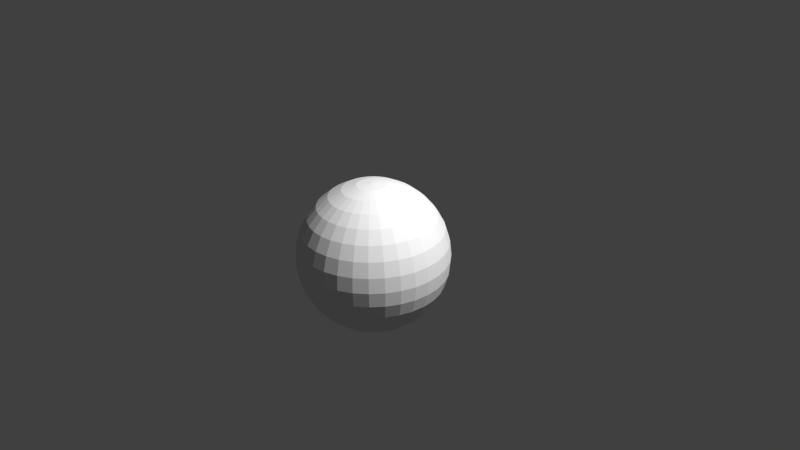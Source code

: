 # Source: mark.blend  (saved by Blender 2.70.0; exported with 4.5.12 LTS)
import bpy
from mathutils import Matrix  # noqa: F401  (used for matrix-valued properties, if any)

bpy.ops.wm.read_factory_settings(use_empty=True)
scene = bpy.context.scene
scene.name = 'Scene'

# ---- collections
col_collection_1 = bpy.data.collections.new('Collection 1'); scene.collection.children.link(col_collection_1)

# ---- materials (node trees are filled in below, after node groups)
mat_mark = bpy.data.materials.new('mark')
mat_mark.alpha_threshold = 0.0
mat_mark.use_transparent_shadow = False
mat_mark.roughness = 0.5
mat_mark.line_color = (0.0, 0.0, 0.0, 1.0)

# ---- material node trees

# ---- world
world_world = bpy.data.worlds.new('World'); scene.world = world_world
world_world.color = (0.05088, 0.05088, 0.05088)
world_world.use_sun_shadow = False
world_world.sun_shadow_jitter_overblur = 0.0
world_world.cycles.sampling_method = 'MANUAL'
world_world.cycles.sample_map_resolution = 256

# ---- cameras
cam_camera = bpy.data.cameras.new('Camera')
cam_camera.clip_end = 100.0
cam_camera.lens = 35.0
cam_camera.sensor_width = 32.0
cam_camera.sensor_height = 18.0
cam_camera.ortho_scale = 7.314
cam_camera.dof.focus_distance = 0.0
cam_camera.dof.aperture_fstop = 128.0

# ---- lights
light_lamp = bpy.data.lights.new('Lamp', 'POINT')
light_lamp.transmission_factor = 0.0
light_lamp.cutoff_distance = 30.0
light_lamp.energy = 100.0
light_lamp.shadow_buffer_clip_start = 1.001
light_lamp.shadow_soft_size = 0.1
light_lamp.shadow_maximum_resolution = 0.006
light_lamp.use_absolute_resolution = True
light_lamp.cycles.use_multiple_importance_sampling = False

# ---- meshes
me_mark = bpy.data.meshes.new('mark')
me_mark.from_pydata([(-0.04164, -5.355e-08, 0.2094), (-0.08169, -5.355e-08, 0.1972), (-0.1186, -5.355e-08, 0.1775), (-0.1509, -5.355e-08, 0.1509), (-0.1775, -5.355e-08, 0.1186), (-0.1972, -5.355e-08, 0.08169), (-0.2094, -5.355e-08, 0.04164), (-0.2135, -5.355e-08, 3.725e-09), (-0.2094, -5.355e-08, -0.04164), (-0.1972, -5.355e-08, -0.08169), (-0.1775, -5.355e-08, -0.1186), (-0.1509, -5.355e-08, -0.1509), (-0.1186, -5.355e-08, -0.1775), (-0.08169, -5.355e-08, -0.1972), (-0.04164, -5.355e-08, -0.2094), (-0.04084, 0.008124, 0.2094), (-0.08012, 0.01594, 0.1972), (-0.1163, 0.02314, 0.1775), (-0.148, 0.02945, 0.1509), (-0.1741, 0.03462, 0.1186), (-0.1934, 0.03847, 0.08169), (-0.2053, 0.04084, 0.04164), (-0.2094, 0.04164, 3.725e-09), (-0.2053, 0.04084, -0.04164), (-0.1934, 0.03847, -0.08169), (-0.1741, 0.03462, -0.1186), (-0.148, 0.02945, -0.1509), (-0.1163, 0.02314, -0.1775), (-0.08012, 0.01594, -0.1972), (-0.04084, 0.008124, -0.2094), (-0.03847, 0.01594, 0.2094), (-0.07547, 0.03126, 0.1972), (-0.1096, 0.04538, 0.1775), (-0.1394, 0.05776, 0.1509), (-0.164, 0.06792, 0.1186), (-0.1822, 0.07547, 0.08169), (-0.1934, 0.08012, 0.04164), (-0.1972, 0.08169, 3.725e-09), (-0.1934, 0.08012, -0.04164), (-0.1822, 0.07547, -0.08169), (-0.164, 0.06792, -0.1186), (-0.1394, 0.05776, -0.1509), (-0.1096, 0.04538, -0.1775), (-0.07547, 0.03126, -0.1972), (-0.03847, 0.01594, -0.2094), (-0.03462, 0.02314, 0.2094), (-0.06792, 0.04538, 0.1972), (-0.0986, 0.06588, 0.1775), (-0.1255, 0.08385, 0.1509), (-0.1476, 0.0986, 0.1186), (-0.164, 0.1096, 0.08169), (-0.1741, 0.1163, 0.04164), (-0.1775, 0.1186, 3.725e-09), (-0.1741, 0.1163, -0.04164), (-0.164, 0.1096, -0.08169), (-0.1476, 0.0986, -0.1186), (-0.1255, 0.08385, -0.1509), (-0.0986, 0.06588, -0.1775), (-0.06792, 0.04538, -0.1972), (-0.03462, 0.02314, -0.2094), (-0.02945, 0.02945, 0.2094), (-0.05776, 0.05776, 0.1972), (-0.08385, 0.08385, 0.1775), (-0.1067, 0.1067, 0.1509), (-0.1255, 0.1255, 0.1186), (-0.1394, 0.1394, 0.08169), (-0.148, 0.148, 0.04164), (-0.1509, 0.1509, 3.725e-09), (-0.148, 0.148, -0.04164), (-0.1394, 0.1394, -0.08169), (-0.1255, 0.1255, -0.1186), (-0.1067, 0.1067, -0.1509), (-0.08385, 0.08385, -0.1775), (-0.05776, 0.05776, -0.1972), (-0.02945, 0.02945, -0.2094), (-0.02314, 0.03462, 0.2094), (-0.04538, 0.06792, 0.1972), (-0.06588, 0.0986, 0.1775), (-0.08385, 0.1255, 0.1509), (-0.0986, 0.1476, 0.1186), (-0.1096, 0.164, 0.08169), (-0.1163, 0.1741, 0.04164), (-0.1186, 0.1775, 3.725e-09), (-0.1163, 0.1741, -0.04164), (-0.1096, 0.164, -0.08169), (-0.0986, 0.1476, -0.1186), (-0.08385, 0.1255, -0.1509), (-0.06588, 0.0986, -0.1775), (-0.04538, 0.06792, -0.1972), (-0.02314, 0.03462, -0.2094), (-0.01594, 0.03847, 0.2094), (-0.03126, 0.07547, 0.1972), (-0.04538, 0.1096, 0.1775), (-0.05776, 0.1394, 0.1509), (-0.06792, 0.164, 0.1186), (-0.07547, 0.1822, 0.08169), (-0.08012, 0.1934, 0.04164), (-0.08169, 0.1972, 3.725e-09), (-0.08012, 0.1934, -0.04164), (-0.07547, 0.1822, -0.08169), (-0.06792, 0.164, -0.1186), (-0.05776, 0.1394, -0.1509), (-0.04538, 0.1096, -0.1775), (-0.03126, 0.07547, -0.1972), (-0.01594, 0.03847, -0.2094), (-0.008124, 0.04084, 0.2094), (-0.01594, 0.08012, 0.1972), (-0.02314, 0.1163, 0.1775), (-0.02945, 0.148, 0.1509), (-0.03462, 0.1741, 0.1186), (-0.03847, 0.1934, 0.08169), (-0.04084, 0.2053, 0.04164), (-0.04164, 0.2094, 3.725e-09), (-0.04084, 0.2053, -0.04164), (-0.03847, 0.1934, -0.08169), (-0.03462, 0.1741, -0.1186), (-0.02945, 0.148, -0.1509), (-0.02314, 0.1163, -0.1775), (-0.01594, 0.08012, -0.1972), (-0.008124, 0.04084, -0.2094), (1.653e-08, 0.04164, 0.2094), (1.653e-08, 0.08169, 0.1972), (1.653e-08, 0.1186, 0.1775), (1.653e-08, 0.1509, 0.1509), (2.934e-08, 0.1775, 0.1186), (1.653e-08, 0.1972, 0.08169), (4.214e-08, 0.2094, 0.04164), (2.934e-08, 0.2135, 3.725e-09), (4.214e-08, 0.2094, -0.04164), (3.958e-09, 0.1972, -0.08169), (2.934e-08, 0.1775, -0.1186), (1.653e-08, 0.1509, -0.1509), (2.934e-08, 0.1186, -0.1775), (1.653e-08, 0.08169, -0.1972), (1.653e-08, 0.04164, -0.2094), (0.008124, 0.04084, 0.2094), (0.01594, 0.08012, 0.1972), (0.02314, 0.1163, 0.1775), (0.02945, 0.148, 0.1509), (0.03462, 0.1741, 0.1186), (0.03847, 0.1934, 0.08169), (0.04084, 0.2053, 0.04164), (0.04164, 0.2094, 3.725e-09), (0.04084, 0.2053, -0.04164), (0.03847, 0.1934, -0.08169), (0.03462, 0.1741, -0.1186), (0.02945, 0.148, -0.1509), (0.02314, 0.1163, -0.1775), (0.01594, 0.08012, -0.1972), (0.008124, 0.04084, -0.2094), (0.01594, 0.03847, 0.2094), (0.03126, 0.07547, 0.1972), (0.04538, 0.1096, 0.1775), (0.05776, 0.1394, 0.1509), (0.06792, 0.164, 0.1186), (0.07547, 0.1822, 0.08169), (0.08012, 0.1934, 0.04164), (0.08169, 0.1972, 3.725e-09), (0.08012, 0.1934, -0.04164), (0.07547, 0.1822, -0.08169), (0.06792, 0.164, -0.1186), (0.05776, 0.1394, -0.1509), (0.04538, 0.1096, -0.1775), (0.03126, 0.07547, -0.1972), (0.01594, 0.03847, -0.2094), (0.02314, 0.03462, 0.2094), (0.04538, 0.06792, 0.1972), (0.06588, 0.0986, 0.1775), (0.08385, 0.1255, 0.1509), (0.0986, 0.1476, 0.1186), (0.1096, 0.164, 0.08169), (0.1163, 0.1741, 0.04164), (0.1186, 0.1775, 3.725e-09), (0.1163, 0.1741, -0.04164), (0.1096, 0.164, -0.08169), (0.0986, 0.1476, -0.1186), (0.08385, 0.1255, -0.1509), (0.06588, 0.0986, -0.1775), (0.04538, 0.06792, -0.1972), (0.02314, 0.03462, -0.2094), (0.02945, 0.02945, 0.2094), (0.05776, 0.05776, 0.1972), (0.08385, 0.08385, 0.1775), (0.1067, 0.1067, 0.1509), (0.1255, 0.1255, 0.1186), (0.1394, 0.1394, 0.08169), (0.148, 0.148, 0.04164), (0.1509, 0.1509, 3.725e-09), (0.148, 0.148, -0.04164), (0.1394, 0.1394, -0.08169), (0.1255, 0.1255, -0.1186), (0.1067, 0.1067, -0.1509), (0.08385, 0.08385, -0.1775), (0.05776, 0.05776, -0.1972), (0.02945, 0.02945, -0.2094), (0.03462, 0.02314, 0.2094), (0.06792, 0.04538, 0.1972), (0.0986, 0.06588, 0.1775), (0.1255, 0.08385, 0.1509), (0.1476, 0.0986, 0.1186), (0.164, 0.1096, 0.08169), (0.1741, 0.1163, 0.04164), (0.1775, 0.1186, 3.725e-09), (0.1741, 0.1163, -0.04164), (0.164, 0.1096, -0.08169), (0.1476, 0.0986, -0.1186), (0.1255, 0.08385, -0.1509), (0.0986, 0.06588, -0.1775), (0.06792, 0.04538, -0.1972), (0.03462, 0.02314, -0.2094), (0.03847, 0.01594, 0.2094), (0.07547, 0.03126, 0.1972), (0.1096, 0.04538, 0.1775), (0.1394, 0.05776, 0.1509), (0.164, 0.06792, 0.1186), (0.1822, 0.07547, 0.08169), (0.1934, 0.08012, 0.04164), (0.1972, 0.08169, 3.725e-09), (0.1934, 0.08012, -0.04164), (0.1822, 0.07547, -0.08169), (0.164, 0.06792, -0.1186), (0.1394, 0.05776, -0.1509), (0.1096, 0.04538, -0.1775), (0.07547, 0.03126, -0.1972), (0.03847, 0.01594, -0.2094), (0.04084, 0.008124, 0.2094), (0.08012, 0.01594, 0.1972), (0.1163, 0.02314, 0.1775), (0.148, 0.02945, 0.1509), (0.1741, 0.03462, 0.1186), (0.1934, 0.03847, 0.08169), (0.2053, 0.04084, 0.04164), (0.2094, 0.04164, 3.725e-09), (0.2053, 0.04084, -0.04164), (0.1934, 0.03847, -0.08169), (0.1741, 0.03462, -0.1186), (0.148, 0.02945, -0.1509), (0.1163, 0.02314, -0.1775), (0.08012, 0.01594, -0.1972), (0.04084, 0.008124, -0.2094), (0.04164, -5.355e-08, 0.2094), (0.08169, -5.355e-08, 0.1972), (0.1186, -5.355e-08, 0.1775), (0.1509, -5.355e-08, 0.1509), (0.1775, -5.355e-08, 0.1186), (0.1972, -5.355e-08, 0.08169), (0.2094, -5.355e-08, 0.04164), (0.2135, -5.355e-08, 3.725e-09), (0.2094, -5.355e-08, -0.04164), (0.1972, -5.355e-08, -0.08169), (0.1775, -5.355e-08, -0.1186), (0.1509, -5.355e-08, -0.1509), (0.1186, -5.355e-08, -0.1775), (0.08169, -5.355e-08, -0.1972), (0.04164, -5.355e-08, -0.2094), (0.04084, -0.008124, 0.2094), (0.08012, -0.01594, 0.1972), (0.1163, -0.02314, 0.1775), (0.148, -0.02945, 0.1509), (0.1741, -0.03462, 0.1186), (0.1934, -0.03847, 0.08169), (0.2053, -0.04084, 0.04164), (0.2094, -0.04164, 3.725e-09), (0.2053, -0.04084, -0.04164), (0.1934, -0.03847, -0.08169), (0.1741, -0.03462, -0.1186), (0.148, -0.02945, -0.1509), (0.1163, -0.02314, -0.1775), (0.08012, -0.01594, -0.1972), (0.04084, -0.008124, -0.2094), (0.03847, -0.01594, 0.2094), (0.07547, -0.03126, 0.1972), (0.1096, -0.04538, 0.1775), (0.1394, -0.05776, 0.1509), (0.164, -0.06792, 0.1186), (0.1822, -0.07547, 0.08169), (0.1934, -0.08012, 0.04164), (0.1972, -0.08169, 3.725e-09), (0.1934, -0.08012, -0.04164), (0.1822, -0.07547, -0.08169), (0.164, -0.06792, -0.1186), (0.1394, -0.05776, -0.1509), (0.1096, -0.04538, -0.1775), (0.07547, -0.03126, -0.1972), (0.03847, -0.01594, -0.2094), (0.03462, -0.02314, 0.2094), (0.06792, -0.04538, 0.1972), (0.0986, -0.06588, 0.1775), (0.1255, -0.08385, 0.1509), (0.1476, -0.0986, 0.1186), (0.164, -0.1096, 0.08169), (0.1741, -0.1163, 0.04164), (0.1775, -0.1186, 3.725e-09), (0.1741, -0.1163, -0.04164), (0.164, -0.1096, -0.08169), (0.1476, -0.0986, -0.1186), (0.1255, -0.08385, -0.1509), (0.0986, -0.06588, -0.1775), (0.06792, -0.04538, -0.1972), (0.03462, -0.02314, -0.2094), (0.02945, -0.02945, 0.2094), (0.05776, -0.05776, 0.1972), (0.08385, -0.08385, 0.1775), (0.1067, -0.1067, 0.1509), (0.1255, -0.1255, 0.1186), (0.1394, -0.1394, 0.08169), (0.148, -0.148, 0.04164), (0.1509, -0.1509, 3.725e-09), (0.148, -0.148, -0.04164), (0.1394, -0.1394, -0.08169), (0.1255, -0.1255, -0.1186), (0.1067, -0.1067, -0.1509), (0.08385, -0.08385, -0.1775), (0.05776, -0.05776, -0.1972), (0.02945, -0.02945, -0.2094), (0.02314, -0.03462, 0.2094), (0.04538, -0.06792, 0.1972), (0.06588, -0.0986, 0.1775), (0.08385, -0.1255, 0.1509), (0.0986, -0.1476, 0.1186), (0.1096, -0.164, 0.08169), (0.1163, -0.1741, 0.04164), (0.1186, -0.1775, 3.725e-09), (0.1163, -0.1741, -0.04164), (0.1096, -0.164, -0.08169), (0.0986, -0.1476, -0.1186), (0.08385, -0.1255, -0.1509), (0.06588, -0.0986, -0.1775), (0.04538, -0.06792, -0.1972), (0.02314, -0.03462, -0.2094), (1.653e-08, -5.355e-08, -0.2135), (0.01594, -0.03847, 0.2094), (0.03126, -0.07547, 0.1972), (0.04538, -0.1096, 0.1775), (0.05776, -0.1394, 0.1509), (0.06792, -0.164, 0.1186), (0.07547, -0.1822, 0.08169), (0.08012, -0.1934, 0.04164), (0.08169, -0.1972, 3.725e-09), (0.08012, -0.1934, -0.04164), (0.07547, -0.1822, -0.08169), (0.06792, -0.164, -0.1186), (0.05776, -0.1394, -0.1509), (0.04538, -0.1096, -0.1775), (0.03126, -0.07547, -0.1972), (0.01594, -0.03847, -0.2094), (0.008124, -0.04084, 0.2094), (0.01594, -0.08012, 0.1972), (0.02314, -0.1163, 0.1775), (0.02945, -0.148, 0.1509), (0.03462, -0.1741, 0.1186), (0.03847, -0.1934, 0.08169), (0.04084, -0.2053, 0.04164), (0.04164, -0.2094, 3.725e-09), (0.04084, -0.2053, -0.04164), (0.03847, -0.1934, -0.08169), (0.03462, -0.1741, -0.1186), (0.02945, -0.148, -0.1509), (0.02314, -0.1163, -0.1775), (0.01594, -0.08012, -0.1972), (0.008124, -0.04084, -0.2094), (1.653e-08, -0.04164, 0.2094), (1.653e-08, -0.08169, 0.1972), (1.653e-08, -0.1186, 0.1775), (-8.848e-09, -0.1509, 0.1509), (-2.165e-08, -0.1775, 0.1186), (1.653e-08, -0.1972, 0.08169), (-2.165e-08, -0.2094, 0.04164), (-2.165e-08, -0.2135, 3.725e-09), (-2.165e-08, -0.2094, -0.04164), (1.653e-08, -0.1972, -0.08169), (-2.165e-08, -0.1775, -0.1186), (-8.848e-09, -0.1509, -0.1509), (3.958e-09, -0.1186, -0.1775), (3.958e-09, -0.08169, -0.1972), (1.653e-08, -0.04164, -0.2094), (-0.008124, -0.04084, 0.2094), (-0.01594, -0.08012, 0.1972), (-0.02314, -0.1163, 0.1775), (-0.02945, -0.148, 0.1509), (-0.03462, -0.1741, 0.1186), (-0.03847, -0.1934, 0.08169), (-0.04084, -0.2053, 0.04164), (-0.04164, -0.2094, 3.725e-09), (-0.04084, -0.2053, -0.04164), (-0.03847, -0.1934, -0.08169), (-0.03462, -0.1741, -0.1186), (-0.02945, -0.148, -0.1509), (-0.02314, -0.1163, -0.1775), (-0.01594, -0.08012, -0.1972), (-0.008124, -0.04084, -0.2094), (-0.01594, -0.03847, 0.2094), (-0.03126, -0.07547, 0.1972), (-0.04538, -0.1096, 0.1775), (-0.05776, -0.1394, 0.1509), (-0.06792, -0.164, 0.1186), (-0.07547, -0.1822, 0.08169), (-0.08012, -0.1934, 0.04164), (-0.08169, -0.1972, 3.725e-09), (-0.08012, -0.1934, -0.04164), (-0.07547, -0.1822, -0.08169), (-0.06792, -0.164, -0.1186), (-0.05776, -0.1394, -0.1509), (-0.04538, -0.1096, -0.1775), (-0.03126, -0.07547, -0.1972), (-0.01594, -0.03847, -0.2094), (-0.02314, -0.03462, 0.2094), (-0.04538, -0.06792, 0.1972), (-0.06588, -0.0986, 0.1775), (-0.08385, -0.1255, 0.1509), (-0.0986, -0.1476, 0.1186), (-0.1096, -0.164, 0.08169), (-0.1163, -0.1741, 0.04164), (-0.1186, -0.1775, 3.725e-09), (-0.1163, -0.1741, -0.04164), (-0.1096, -0.164, -0.08169), (-0.0986, -0.1476, -0.1186), (-0.08385, -0.1255, -0.1509), (-0.06588, -0.0986, -0.1775), (-0.04538, -0.06792, -0.1972), (-0.02314, -0.03462, -0.2094), (-0.02945, -0.02945, 0.2094), (-0.05776, -0.05776, 0.1972), (-0.08385, -0.08385, 0.1775), (-0.1067, -0.1067, 0.1509), (-0.1255, -0.1255, 0.1186), (-0.1394, -0.1394, 0.08169), (-0.148, -0.148, 0.04164), (-0.1509, -0.1509, 3.725e-09), (-0.148, -0.148, -0.04164), (-0.1394, -0.1394, -0.08169), (-0.1255, -0.1255, -0.1186), (-0.1067, -0.1067, -0.1509), (-0.08385, -0.08385, -0.1775), (-0.05776, -0.05776, -0.1972), (-0.02945, -0.02945, -0.2094), (-0.03462, -0.02314, 0.2094), (-0.06792, -0.04538, 0.1972), (-0.0986, -0.06588, 0.1775), (-0.1255, -0.08385, 0.1509), (-0.1476, -0.0986, 0.1186), (-0.164, -0.1096, 0.08169), (-0.1741, -0.1163, 0.04164), (-0.1775, -0.1186, 3.725e-09), (-0.1741, -0.1163, -0.04164), (-0.164, -0.1096, -0.08169), (-0.1476, -0.0986, -0.1186), (-0.1255, -0.08385, -0.1509), (-0.0986, -0.06588, -0.1775), (-0.06792, -0.04538, -0.1972), (-0.03462, -0.02314, -0.2094), (-4.703e-08, -1.043e-07, 0.2135), (-0.03847, -0.01594, 0.2094), (-0.07547, -0.03126, 0.1972), (-0.1096, -0.04538, 0.1775), (-0.1394, -0.05776, 0.1509), (-0.164, -0.06792, 0.1186), (-0.1822, -0.07547, 0.08169), (-0.1934, -0.08012, 0.04164), (-0.1972, -0.08169, 3.725e-09), (-0.1934, -0.08012, -0.04164), (-0.1822, -0.07547, -0.08169), (-0.164, -0.06792, -0.1186), (-0.1394, -0.05776, -0.1509), (-0.1096, -0.04538, -0.1775), (-0.07547, -0.03126, -0.1972), (-0.03847, -0.01594, -0.2094), (-0.04084, -0.008124, 0.2094), (-0.08012, -0.01594, 0.1972), (-0.1163, -0.02314, 0.1775), (-0.148, -0.02945, 0.1509), (-0.1741, -0.03462, 0.1186), (-0.1934, -0.03847, 0.08169), (-0.2053, -0.04084, 0.04164), (-0.2094, -0.04164, 3.725e-09), (-0.2053, -0.04084, -0.04164), (-0.1934, -0.03847, -0.08169), (-0.1741, -0.03462, -0.1186), (-0.148, -0.02945, -0.1509), (-0.1163, -0.02314, -0.1775), (-0.08012, -0.01594, -0.1972), (-0.04084, -0.008124, -0.2094)], [], [(11, 10, 25, 26), (9, 8, 23, 24), (7, 6, 21, 22), (5, 4, 19, 20), (3, 2, 17, 18), (14, 13, 28, 29), (1, 0, 15, 16), (12, 11, 26, 27), (10, 9, 24, 25), (8, 7, 22, 23), (6, 5, 20, 21), (4, 3, 18, 19), (2, 1, 16, 17), (13, 12, 27, 28), (21, 20, 35, 36), (19, 18, 33, 34), (17, 16, 31, 32), (28, 27, 42, 43), (26, 25, 40, 41), (24, 23, 38, 39), (22, 21, 36, 37), (20, 19, 34, 35), (18, 17, 32, 33), (29, 28, 43, 44), (16, 15, 30, 31), (27, 26, 41, 42), (25, 24, 39, 40), (23, 22, 37, 38), (36, 35, 50, 51), (34, 33, 48, 49), (32, 31, 46, 47), (43, 42, 57, 58), (41, 40, 55, 56), (39, 38, 53, 54), (37, 36, 51, 52), (35, 34, 49, 50), (33, 32, 47, 48), (44, 43, 58, 59), (31, 30, 45, 46), (42, 41, 56, 57), (40, 39, 54, 55), (38, 37, 52, 53), (51, 50, 65, 66), (49, 48, 63, 64), (47, 46, 61, 62), (58, 57, 72, 73), (56, 55, 70, 71), (54, 53, 68, 69), (52, 51, 66, 67), (50, 49, 64, 65), (48, 47, 62, 63), (59, 58, 73, 74), (46, 45, 60, 61), (57, 56, 71, 72), (55, 54, 69, 70), (53, 52, 67, 68), (66, 65, 80, 81), (64, 63, 78, 79), (62, 61, 76, 77), (73, 72, 87, 88), (71, 70, 85, 86), (69, 68, 83, 84), (67, 66, 81, 82), (65, 64, 79, 80), (63, 62, 77, 78), (74, 73, 88, 89), (61, 60, 75, 76), (72, 71, 86, 87), (70, 69, 84, 85), (68, 67, 82, 83), (81, 80, 95, 96), (79, 78, 93, 94), (77, 76, 91, 92), (88, 87, 102, 103), (86, 85, 100, 101), (84, 83, 98, 99), (82, 81, 96, 97), (80, 79, 94, 95), (78, 77, 92, 93), (89, 88, 103, 104), (76, 75, 90, 91), (87, 86, 101, 102), (85, 84, 99, 100), (83, 82, 97, 98), (96, 95, 110, 111), (94, 93, 108, 109), (92, 91, 106, 107), (103, 102, 117, 118), (101, 100, 115, 116), (99, 98, 113, 114), (97, 96, 111, 112), (95, 94, 109, 110), (93, 92, 107, 108), (104, 103, 118, 119), (91, 90, 105, 106), (102, 101, 116, 117), (100, 99, 114, 115), (98, 97, 112, 113), (111, 110, 125, 126), (109, 108, 123, 124), (107, 106, 121, 122), (118, 117, 132, 133), (116, 115, 130, 131), (114, 113, 128, 129), (112, 111, 126, 127), (110, 109, 124, 125), (108, 107, 122, 123), (119, 118, 133, 134), (106, 105, 120, 121), (117, 116, 131, 132), (115, 114, 129, 130), (113, 112, 127, 128), (126, 125, 140, 141), (124, 123, 138, 139), (122, 121, 136, 137), (133, 132, 147, 148), (131, 130, 145, 146), (129, 128, 143, 144), (127, 126, 141, 142), (125, 124, 139, 140), (123, 122, 137, 138), (134, 133, 148, 149), (121, 120, 135, 136), (132, 131, 146, 147), (130, 129, 144, 145), (128, 127, 142, 143), (141, 140, 155, 156), (139, 138, 153, 154), (137, 136, 151, 152), (148, 147, 162, 163), (146, 145, 160, 161), (144, 143, 158, 159), (142, 141, 156, 157), (140, 139, 154, 155), (138, 137, 152, 153), (149, 148, 163, 164), (136, 135, 150, 151), (147, 146, 161, 162), (145, 144, 159, 160), (143, 142, 157, 158), (156, 155, 170, 171), (154, 153, 168, 169), (152, 151, 166, 167), (163, 162, 177, 178), (161, 160, 175, 176), (159, 158, 173, 174), (157, 156, 171, 172), (155, 154, 169, 170), (153, 152, 167, 168), (164, 163, 178, 179), (151, 150, 165, 166), (162, 161, 176, 177), (160, 159, 174, 175), (158, 157, 172, 173), (171, 170, 185, 186), (169, 168, 183, 184), (167, 166, 181, 182), (178, 177, 192, 193), (176, 175, 190, 191), (174, 173, 188, 189), (172, 171, 186, 187), (170, 169, 184, 185), (168, 167, 182, 183), (179, 178, 193, 194), (166, 165, 180, 181), (177, 176, 191, 192), (175, 174, 189, 190), (173, 172, 187, 188), (186, 185, 200, 201), (184, 183, 198, 199), (182, 181, 196, 197), (193, 192, 207, 208), (191, 190, 205, 206), (189, 188, 203, 204), (187, 186, 201, 202), (185, 184, 199, 200), (183, 182, 197, 198), (194, 193, 208, 209), (181, 180, 195, 196), (192, 191, 206, 207), (190, 189, 204, 205), (188, 187, 202, 203), (201, 200, 215, 216), (199, 198, 213, 214), (197, 196, 211, 212), (208, 207, 222, 223), (206, 205, 220, 221), (204, 203, 218, 219), (202, 201, 216, 217), (200, 199, 214, 215), (198, 197, 212, 213), (209, 208, 223, 224), (196, 195, 210, 211), (207, 206, 221, 222), (205, 204, 219, 220), (203, 202, 217, 218), (216, 215, 230, 231), (214, 213, 228, 229), (212, 211, 226, 227), (223, 222, 237, 238), (221, 220, 235, 236), (219, 218, 233, 234), (217, 216, 231, 232), (215, 214, 229, 230), (213, 212, 227, 228), (224, 223, 238, 239), (211, 210, 225, 226), (222, 221, 236, 237), (220, 219, 234, 235), (218, 217, 232, 233), (231, 230, 245, 246), (229, 228, 243, 244), (227, 226, 241, 242), (238, 237, 252, 253), (236, 235, 250, 251), (234, 233, 248, 249), (232, 231, 246, 247), (230, 229, 244, 245), (228, 227, 242, 243), (239, 238, 253, 254), (226, 225, 240, 241), (237, 236, 251, 252), (235, 234, 249, 250), (233, 232, 247, 248), (246, 245, 260, 261), (244, 243, 258, 259), (242, 241, 256, 257), (253, 252, 267, 268), (251, 250, 265, 266), (249, 248, 263, 264), (247, 246, 261, 262), (245, 244, 259, 260), (243, 242, 257, 258), (254, 253, 268, 269), (241, 240, 255, 256), (252, 251, 266, 267), (250, 249, 264, 265), (248, 247, 262, 263), (261, 260, 275, 276), (259, 258, 273, 274), (257, 256, 271, 272), (268, 267, 282, 283), (266, 265, 280, 281), (264, 263, 278, 279), (262, 261, 276, 277), (260, 259, 274, 275), (258, 257, 272, 273), (269, 268, 283, 284), (256, 255, 270, 271), (267, 266, 281, 282), (265, 264, 279, 280), (263, 262, 277, 278), (276, 275, 290, 291), (274, 273, 288, 289), (272, 271, 286, 287), (283, 282, 297, 298), (281, 280, 295, 296), (279, 278, 293, 294), (277, 276, 291, 292), (275, 274, 289, 290), (273, 272, 287, 288), (284, 283, 298, 299), (271, 270, 285, 286), (282, 281, 296, 297), (280, 279, 294, 295), (278, 277, 292, 293), (291, 290, 305, 306), (289, 288, 303, 304), (287, 286, 301, 302), (298, 297, 312, 313), (296, 295, 310, 311), (294, 293, 308, 309), (292, 291, 306, 307), (290, 289, 304, 305), (288, 287, 302, 303), (299, 298, 313, 314), (286, 285, 300, 301), (297, 296, 311, 312), (295, 294, 309, 310), (293, 292, 307, 308), (306, 305, 320, 321), (304, 303, 318, 319), (302, 301, 316, 317), (313, 312, 327, 328), (311, 310, 325, 326), (309, 308, 323, 324), (307, 306, 321, 322), (305, 304, 319, 320), (303, 302, 317, 318), (314, 313, 328, 329), (301, 300, 315, 316), (312, 311, 326, 327), (310, 309, 324, 325), (308, 307, 322, 323), (321, 320, 336, 337), (319, 318, 334, 335), (317, 316, 332, 333), (328, 327, 343, 344), (326, 325, 341, 342), (324, 323, 339, 340), (322, 321, 337, 338), (320, 319, 335, 336), (318, 317, 333, 334), (329, 328, 344, 345), (316, 315, 331, 332), (327, 326, 342, 343), (325, 324, 340, 341), (323, 322, 338, 339), (337, 336, 351, 352), (335, 334, 349, 350), (333, 332, 347, 348), (344, 343, 358, 359), (342, 341, 356, 357), (340, 339, 354, 355), (338, 337, 352, 353), (336, 335, 350, 351), (334, 333, 348, 349), (345, 344, 359, 360), (332, 331, 346, 347), (343, 342, 357, 358), (341, 340, 355, 356), (339, 338, 353, 354), (352, 351, 366, 367), (350, 349, 364, 365), (348, 347, 362, 363), (359, 358, 373, 374), (357, 356, 371, 372), (355, 354, 369, 370), (353, 352, 367, 368), (351, 350, 365, 366), (349, 348, 363, 364), (360, 359, 374, 375), (347, 346, 361, 362), (358, 357, 372, 373), (356, 355, 370, 371), (354, 353, 368, 369), (367, 366, 381, 382), (365, 364, 379, 380), (363, 362, 377, 378), (374, 373, 388, 389), (372, 371, 386, 387), (370, 369, 384, 385), (368, 367, 382, 383), (366, 365, 380, 381), (364, 363, 378, 379), (375, 374, 389, 390), (362, 361, 376, 377), (373, 372, 387, 388), (371, 370, 385, 386), (369, 368, 383, 384), (382, 381, 396, 397), (380, 379, 394, 395), (378, 377, 392, 393), (389, 388, 403, 404), (387, 386, 401, 402), (385, 384, 399, 400), (383, 382, 397, 398), (381, 380, 395, 396), (379, 378, 393, 394), (390, 389, 404, 405), (377, 376, 391, 392), (388, 387, 402, 403), (386, 385, 400, 401), (384, 383, 398, 399), (397, 396, 411, 412), (395, 394, 409, 410), (393, 392, 407, 408), (404, 403, 418, 419), (402, 401, 416, 417), (400, 399, 414, 415), (398, 397, 412, 413), (396, 395, 410, 411), (394, 393, 408, 409), (405, 404, 419, 420), (392, 391, 406, 407), (403, 402, 417, 418), (401, 400, 415, 416), (399, 398, 413, 414), (412, 411, 426, 427), (410, 409, 424, 425), (408, 407, 422, 423), (419, 418, 433, 434), (417, 416, 431, 432), (415, 414, 429, 430), (413, 412, 427, 428), (411, 410, 425, 426), (409, 408, 423, 424), (420, 419, 434, 435), (407, 406, 421, 422), (418, 417, 432, 433), (416, 415, 430, 431), (414, 413, 428, 429), (427, 426, 441, 442), (425, 424, 439, 440), (423, 422, 437, 438), (434, 433, 448, 449), (432, 431, 446, 447), (430, 429, 444, 445), (428, 427, 442, 443), (426, 425, 440, 441), (424, 423, 438, 439), (435, 434, 449, 450), (422, 421, 436, 437), (433, 432, 447, 448), (431, 430, 445, 446), (429, 428, 443, 444), (442, 441, 457, 458), (440, 439, 455, 456), (438, 437, 453, 454), (449, 448, 464, 465), (447, 446, 462, 463), (445, 444, 460, 461), (443, 442, 458, 459), (441, 440, 456, 457), (439, 438, 454, 455), (450, 449, 465, 466), (437, 436, 452, 453), (448, 447, 463, 464), (446, 445, 461, 462), (444, 443, 459, 460), (458, 457, 472, 473), (456, 455, 470, 471), (454, 453, 468, 469), (465, 464, 479, 480), (463, 462, 477, 478), (461, 460, 475, 476), (459, 458, 473, 474), (457, 456, 471, 472), (455, 454, 469, 470), (466, 465, 480, 481), (453, 452, 467, 468), (464, 463, 478, 479), (462, 461, 476, 477), (460, 459, 474, 475), (0, 451, 15), (330, 14, 29), (330, 29, 44), (15, 451, 30), (330, 44, 59), (30, 451, 45), (330, 59, 74), (45, 451, 60), (330, 74, 89), (60, 451, 75), (330, 89, 104), (75, 451, 90), (330, 104, 119), (90, 451, 105), (330, 119, 134), (105, 451, 120), (330, 134, 149), (120, 451, 135), (330, 149, 164), (135, 451, 150), (330, 164, 179), (150, 451, 165), (330, 179, 194), (165, 451, 180), (330, 194, 209), (180, 451, 195), (330, 209, 224), (195, 451, 210), (330, 224, 239), (210, 451, 225), (330, 239, 254), (225, 451, 240), (330, 254, 269), (240, 451, 255), (330, 269, 284), (255, 451, 270), (330, 284, 299), (270, 451, 285), (330, 299, 314), (285, 451, 300), (330, 314, 329), (300, 451, 315), (330, 329, 345), (315, 451, 331), (330, 345, 360), (331, 451, 346), (330, 360, 375), (346, 451, 361), (330, 375, 390), (361, 451, 376), (330, 390, 405), (376, 451, 391), (330, 405, 420), (391, 451, 406), (330, 420, 435), (406, 451, 421), (330, 435, 450), (421, 451, 436), (330, 450, 466), (436, 451, 452), (330, 466, 481), (452, 451, 467), (473, 472, 5, 6), (471, 470, 3, 4), (330, 481, 14), (469, 468, 1, 2), (480, 479, 12, 13), (467, 451, 0), (478, 477, 10, 11), (476, 475, 8, 9), (474, 473, 6, 7), (472, 471, 4, 5), (470, 469, 2, 3), (481, 480, 13, 14), (468, 467, 0, 1), (479, 478, 11, 12), (477, 476, 9, 10), (475, 474, 7, 8)])
_uv = me_mark.uv_layers.new(name='UVMap')
_uv.uv.foreach_set('vector', [0.1635, 0.6264, 0.1647, 0.6585, 0.1428, 0.6578, 0.1449, 0.6259, 0.1654, 0.694, 0.1656, 0.7317, 0.1398, 0.731, 0.1411, 0.6933, 0.1653, 0.7701, 0.1646, 0.8078, 0.1388, 0.807, 0.139, 0.7694, 0.1633, 0.8432, 0.1617, 0.875, 0.1398, 0.8744, 0.139, 0.8425, 0.8522, 0.6072, 0.8575, 0.6373, 0.8436, 0.6402, 0.8345, 0.611, 0.4936, 0.6862, 0.4982, 0.6509, 0.5078, 0.6535, 0.4984, 0.6875, 0.8617, 0.6715, 0.8647, 0.7084, 0.8598, 0.7094, 0.8521, 0.6735, 0.1619, 0.5991, 0.1635, 0.6264, 0.1449, 0.6259, 0.1472, 0.5987, 0.1647, 0.6585, 0.1654, 0.694, 0.1411, 0.6933, 0.1428, 0.6578, 0.1656, 0.7317, 0.1653, 0.7701, 0.139, 0.7694, 0.1398, 0.731, 0.1646, 0.8078, 0.1633, 0.8432, 0.139, 0.8425, 0.1388, 0.807, 0.1617, 0.875, 0.1597, 0.902, 0.1411, 0.9015, 0.1398, 0.8744, 0.8575, 0.6373, 0.8617, 0.6715, 0.8521, 0.6735, 0.8436, 0.6402, 0.4982, 0.6509, 0.5039, 0.6192, 0.5177, 0.6231, 0.5078, 0.6535, 0.1388, 0.807, 0.139, 0.8425, 0.1152, 0.8411, 0.1135, 0.8055, 0.1398, 0.8744, 0.1411, 0.9015, 0.1228, 0.9004, 0.1184, 0.8731, 0.8436, 0.6402, 0.8521, 0.6735, 0.843, 0.6783, 0.8303, 0.6472, 0.5078, 0.6535, 0.5177, 0.6231, 0.5307, 0.6309, 0.5167, 0.6589, 0.1449, 0.6259, 0.1428, 0.6578, 0.1214, 0.6566, 0.1266, 0.6248, 0.1411, 0.6933, 0.1398, 0.731, 0.1145, 0.7295, 0.1173, 0.6919, 0.139, 0.7694, 0.1388, 0.807, 0.1135, 0.8055, 0.1132, 0.7678, 0.139, 0.8425, 0.1398, 0.8744, 0.1184, 0.8731, 0.1152, 0.8411, 0.8345, 0.611, 0.8436, 0.6402, 0.8303, 0.6472, 0.8175, 0.6199, 0.4984, 0.6875, 0.5078, 0.6535, 0.5167, 0.6589, 0.503, 0.6902, 0.8521, 0.6735, 0.8598, 0.7094, 0.8551, 0.7118, 0.843, 0.6783, 0.5177, 0.6231, 0.5279, 0.5972, 0.5445, 0.6072, 0.5307, 0.6309, 0.1428, 0.6578, 0.1411, 0.6933, 0.1173, 0.6919, 0.1214, 0.6566, 0.1398, 0.731, 0.139, 0.7694, 0.1132, 0.7678, 0.1145, 0.7295, 0.1135, 0.8055, 0.1152, 0.8411, 0.09276, 0.839, 0.08966, 0.8033, 0.8052, 0.5972, 0.8175, 0.6199, 0.8021, 0.6336, 0.7871, 0.6134, 0.8303, 0.6472, 0.843, 0.6783, 0.8346, 0.6857, 0.8181, 0.658, 0.5167, 0.6589, 0.5307, 0.6309, 0.5424, 0.6424, 0.5247, 0.6668, 0.1266, 0.6248, 0.1214, 0.6566, 0.1012, 0.6547, 0.1095, 0.6232, 0.1173, 0.6919, 0.1145, 0.7295, 0.09071, 0.7273, 0.09483, 0.6899, 0.1132, 0.7678, 0.1135, 0.8055, 0.08966, 0.8033, 0.08896, 0.7656, 0.1152, 0.8411, 0.1184, 0.8731, 0.09817, 0.8713, 0.09276, 0.839, 0.8175, 0.6199, 0.8303, 0.6472, 0.8181, 0.658, 0.8021, 0.6336, 0.503, 0.6902, 0.5167, 0.6589, 0.5247, 0.6668, 0.5071, 0.6943, 0.843, 0.6783, 0.8551, 0.7118, 0.8508, 0.7156, 0.8346, 0.6857, 0.5307, 0.6309, 0.5445, 0.6072, 0.5593, 0.6218, 0.5424, 0.6424, 0.1214, 0.6566, 0.1173, 0.6919, 0.09483, 0.6899, 0.1012, 0.6547, 0.1145, 0.7295, 0.1132, 0.7678, 0.08896, 0.7656, 0.09071, 0.7273, 0.08966, 0.8033, 0.09276, 0.839, 0.07258, 0.8364, 0.06823, 0.8006, 0.7871, 0.6134, 0.8021, 0.6336, 0.7887, 0.6517, 0.7713, 0.6346, 0.8181, 0.658, 0.8346, 0.6857, 0.8273, 0.6955, 0.8076, 0.6722, 0.5247, 0.6668, 0.5424, 0.6424, 0.5522, 0.6571, 0.5315, 0.677, 0.1095, 0.6232, 0.1012, 0.6547, 0.083, 0.6524, 0.09402, 0.6213, 0.09483, 0.6899, 0.09071, 0.7273, 0.06928, 0.7246, 0.07464, 0.6873, 0.08896, 0.7656, 0.08966, 0.8033, 0.06823, 0.8006, 0.06712, 0.7628, 0.09276, 0.839, 0.09817, 0.8713, 0.08, 0.8689, 0.07258, 0.8364, 0.8021, 0.6336, 0.8181, 0.658, 0.8076, 0.6722, 0.7887, 0.6517, 0.5071, 0.6943, 0.5247, 0.6668, 0.5315, 0.677, 0.5106, 0.6994, 0.8346, 0.6857, 0.8508, 0.7156, 0.8471, 0.7206, 0.8273, 0.6955, 0.5424, 0.6424, 0.5593, 0.6218, 0.5719, 0.6406, 0.5522, 0.6571, 0.1012, 0.6547, 0.09483, 0.6899, 0.07464, 0.6873, 0.083, 0.6524, 0.09071, 0.7273, 0.08896, 0.7656, 0.06712, 0.7628, 0.06928, 0.7246, 0.7975, 0.3985, 0.7731, 0.3911, 0.7719, 0.3616, 0.7962, 0.3672, 0.7713, 0.6346, 0.7887, 0.6517, 0.7778, 0.6733, 0.7585, 0.6601, 0.8076, 0.6722, 0.8273, 0.6955, 0.8215, 0.7072, 0.7991, 0.6892, 0.5315, 0.677, 0.5522, 0.6571, 0.5599, 0.6746, 0.5368, 0.689, 0.5719, 0.6406, 0.5897, 0.6281, 0.6012, 0.6542, 0.5817, 0.6628, 0.8753, 0.3926, 0.8496, 0.3993, 0.8483, 0.368, 0.8741, 0.3631, 0.8233, 0.4013, 0.7975, 0.3985, 0.7962, 0.3672, 0.822, 0.3693, 0.7731, 0.3911, 0.751, 0.3793, 0.75, 0.3527, 0.7719, 0.3616, 0.7887, 0.6517, 0.8076, 0.6722, 0.7991, 0.6892, 0.7778, 0.6733, 0.5106, 0.6994, 0.5315, 0.677, 0.5368, 0.689, 0.5133, 0.7056, 0.8273, 0.6955, 0.8471, 0.7206, 0.8441, 0.7266, 0.8215, 0.7072, 0.5522, 0.6571, 0.5719, 0.6406, 0.5817, 0.6628, 0.5599, 0.6746, 0.8994, 0.3815, 0.8753, 0.3926, 0.8741, 0.3631, 0.8984, 0.3549, 0.8496, 0.3993, 0.8233, 0.4013, 0.822, 0.3693, 0.8483, 0.368, 0.7962, 0.3672, 0.7719, 0.3616, 0.7712, 0.3288, 0.7955, 0.3324, 0.7585, 0.6601, 0.7778, 0.6733, 0.7699, 0.6977, 0.7493, 0.6888, 0.7991, 0.6892, 0.8215, 0.7072, 0.8172, 0.7204, 0.7929, 0.7084, 0.5368, 0.689, 0.5599, 0.6746, 0.5652, 0.694, 0.5404, 0.7024, 0.9202, 0.3437, 0.8984, 0.3549, 0.8977, 0.3254, 0.9196, 0.3186, 0.8741, 0.3631, 0.8483, 0.368, 0.8476, 0.3331, 0.8734, 0.3303, 0.822, 0.3693, 0.7962, 0.3672, 0.7955, 0.3324, 0.8213, 0.3338, 0.7719, 0.3616, 0.75, 0.3527, 0.7493, 0.3232, 0.7712, 0.3288, 0.7778, 0.6733, 0.7991, 0.6892, 0.7929, 0.7084, 0.7699, 0.6977, 0.5133, 0.7056, 0.5368, 0.689, 0.5404, 0.7024, 0.5151, 0.7124, 0.8215, 0.7072, 0.8441, 0.7266, 0.842, 0.7333, 0.8172, 0.7204, 0.5599, 0.6746, 0.5817, 0.6628, 0.5883, 0.6876, 0.5652, 0.694, 0.8984, 0.3549, 0.8741, 0.3631, 0.8734, 0.3303, 0.8977, 0.3254, 0.8483, 0.368, 0.822, 0.3693, 0.8213, 0.3338, 0.8476, 0.3331, 0.7955, 0.3324, 0.7712, 0.3288, 0.7709, 0.294, 0.7952, 0.2954, 0.7493, 0.6888, 0.7699, 0.6977, 0.7653, 0.724, 0.7439, 0.7197, 0.7929, 0.7084, 0.8172, 0.7204, 0.8147, 0.7347, 0.7893, 0.7291, 0.5404, 0.7024, 0.5652, 0.694, 0.5678, 0.7148, 0.5422, 0.7167, 0.9196, 0.3186, 0.8977, 0.3254, 0.8975, 0.294, 0.9194, 0.292, 0.8734, 0.3303, 0.8476, 0.3331, 0.8473, 0.2962, 0.8731, 0.2955, 0.8213, 0.3338, 0.7955, 0.3324, 0.7952, 0.2954, 0.821, 0.2962, 0.7712, 0.3288, 0.7493, 0.3232, 0.7491, 0.2919, 0.7709, 0.294, 0.7699, 0.6977, 0.7929, 0.7084, 0.7893, 0.7291, 0.7653, 0.724, 0.5151, 0.7124, 0.5404, 0.7024, 0.5422, 0.7167, 0.516, 0.7197, 0.8172, 0.7204, 0.842, 0.7333, 0.8407, 0.7406, 0.8147, 0.7347, 0.5652, 0.694, 0.5883, 0.6876, 0.5916, 0.714, 0.5678, 0.7148, 0.8977, 0.3254, 0.8734, 0.3303, 0.8731, 0.2955, 0.8975, 0.294, 0.8476, 0.3331, 0.8213, 0.3338, 0.821, 0.2962, 0.8473, 0.2962, 0.7952, 0.2954, 0.7709, 0.294, 0.7712, 0.2585, 0.7955, 0.2578, 0.7439, 0.7197, 0.7653, 0.724, 0.7642, 0.7511, 0.7425, 0.7516, 0.7893, 0.7291, 0.8147, 0.7347, 0.8141, 0.7493, 0.7884, 0.7504, 0.5422, 0.7167, 0.5678, 0.7148, 0.5676, 0.736, 0.5421, 0.7313, 0.9194, 0.292, 0.8975, 0.294, 0.8977, 0.2621, 0.9196, 0.2648, 0.8731, 0.2955, 0.8473, 0.2962, 0.8476, 0.2585, 0.8734, 0.26, 0.821, 0.2962, 0.7952, 0.2954, 0.7955, 0.2578, 0.8213, 0.2578, 0.7709, 0.294, 0.7491, 0.2919, 0.7493, 0.2599, 0.7712, 0.2585, 0.7653, 0.724, 0.7893, 0.7291, 0.7884, 0.7504, 0.7642, 0.7511, 0.516, 0.7197, 0.5422, 0.7167, 0.5421, 0.7313, 0.516, 0.7271, 0.8147, 0.7347, 0.8407, 0.7406, 0.8404, 0.7481, 0.8141, 0.7493, 0.5678, 0.7148, 0.5916, 0.714, 0.5914, 0.741, 0.5676, 0.736, 0.8975, 0.294, 0.8731, 0.2955, 0.8734, 0.26, 0.8977, 0.2621, 0.8473, 0.2962, 0.821, 0.2962, 0.8213, 0.2578, 0.8476, 0.2585, 0.7955, 0.2578, 0.7712, 0.2585, 0.7719, 0.2237, 0.7962, 0.2208, 0.7425, 0.7516, 0.7642, 0.7511, 0.7666, 0.778, 0.7453, 0.7832, 0.7884, 0.7504, 0.8141, 0.7493, 0.8154, 0.7639, 0.7902, 0.7715, 0.5421, 0.7313, 0.5676, 0.736, 0.5647, 0.7569, 0.5401, 0.7457, 0.9196, 0.2648, 0.8977, 0.2621, 0.8984, 0.2308, 0.9202, 0.2382, 0.8734, 0.26, 0.8476, 0.2585, 0.8483, 0.2216, 0.8741, 0.2252, 0.8213, 0.2578, 0.7955, 0.2578, 0.7962, 0.2208, 0.822, 0.2201, 0.7712, 0.2585, 0.7493, 0.2599, 0.75, 0.2286, 0.7719, 0.2237, 0.7642, 0.7511, 0.7884, 0.7504, 0.7902, 0.7715, 0.7666, 0.778, 0.516, 0.7271, 0.5421, 0.7313, 0.5401, 0.7457, 0.5149, 0.7345, 0.8141, 0.7493, 0.8404, 0.7481, 0.841, 0.7555, 0.8154, 0.7639, 0.5676, 0.736, 0.5914, 0.741, 0.5877, 0.7676, 0.5647, 0.7569, 0.8977, 0.2621, 0.8734, 0.26, 0.8741, 0.2252, 0.8984, 0.2308, 0.8476, 0.2585, 0.8213, 0.2578, 0.822, 0.2201, 0.8483, 0.2216, 0.7962, 0.2208, 0.7719, 0.2237, 0.7731, 0.1909, 0.7975, 0.186, 0.7453, 0.7832, 0.7666, 0.778, 0.7724, 0.8037, 0.7521, 0.8134, 0.7902, 0.7715, 0.8154, 0.7639, 0.8185, 0.7778, 0.7948, 0.7917, 0.5401, 0.7457, 0.5647, 0.7569, 0.5591, 0.7766, 0.5363, 0.7593, 0.5877, 0.7676, 0.6083, 0.7774, 0.6, 0.8069, 0.5806, 0.7927, 0.8741, 0.2252, 0.8483, 0.2216, 0.8496, 0.1868, 0.8753, 0.1924, 0.822, 0.2201, 0.7962, 0.2208, 0.7975, 0.186, 0.8233, 0.1846, 0.7719, 0.2237, 0.75, 0.2286, 0.751, 0.1991, 0.7731, 0.1909, 0.7666, 0.778, 0.7902, 0.7715, 0.7948, 0.7917, 0.7724, 0.8037, 0.5149, 0.7345, 0.5401, 0.7457, 0.5363, 0.7593, 0.513, 0.7414, 0.8154, 0.7639, 0.841, 0.7555, 0.8426, 0.7626, 0.8185, 0.7778, 0.5647, 0.7569, 0.5877, 0.7676, 0.5806, 0.7927, 0.5591, 0.7766, 0.8984, 0.2308, 0.8741, 0.2252, 0.8753, 0.1924, 0.8994, 0.2013, 0.8483, 0.2216, 0.822, 0.2201, 0.8233, 0.1846, 0.8496, 0.1868, 0.7975, 0.186, 0.7731, 0.1909, 0.7746, 0.1614, 0.7991, 0.1547, 0.7521, 0.8134, 0.7724, 0.8037, 0.7813, 0.8271, 0.7627, 0.8409, 0.7948, 0.7917, 0.8185, 0.7778, 0.8234, 0.7905, 0.8018, 0.8101, 0.5363, 0.7593, 0.5591, 0.7766, 0.5511, 0.7944, 0.5308, 0.7716, 0.5806, 0.7927, 0.6, 0.8069, 0.588, 0.8336, 0.5704, 0.8154, 0.8753, 0.1924, 0.8496, 0.1868, 0.8512, 0.1555, 0.8768, 0.1629, 0.8233, 0.1846, 0.7975, 0.186, 0.7991, 0.1547, 0.825, 0.1527, 0.7731, 0.1909, 0.751, 0.1991, 0.7524, 0.1726, 0.7746, 0.1614, 0.7724, 0.8037, 0.7948, 0.7917, 0.8018, 0.8101, 0.7813, 0.8271, 0.513, 0.7414, 0.5363, 0.7593, 0.5308, 0.7716, 0.5102, 0.7477, 0.8185, 0.7778, 0.8426, 0.7626, 0.8451, 0.769, 0.8234, 0.7905, 0.5591, 0.7766, 0.5806, 0.7927, 0.5704, 0.8154, 0.5511, 0.7944, 0.8994, 0.2013, 0.8753, 0.1924, 0.8768, 0.1629, 0.9008, 0.1748, 0.8496, 0.1868, 0.8233, 0.1846, 0.825, 0.1527, 0.8512, 0.1555, 0.7991, 0.1547, 0.7746, 0.1614, 0.7766, 0.1364, 0.8012, 0.1281, 0.7627, 0.8409, 0.7813, 0.8271, 0.7931, 0.8474, 0.7766, 0.8648, 0.8018, 0.8101, 0.8234, 0.7905, 0.8298, 0.8014, 0.8111, 0.826, 0.5308, 0.7716, 0.5511, 0.7944, 0.541, 0.8097, 0.5238, 0.7821, 0.5704, 0.8154, 0.588, 0.8336, 0.5729, 0.8564, 0.5576, 0.8348, 0.8768, 0.1629, 0.8512, 0.1555, 0.8533, 0.1289, 0.8788, 0.1379, 0.825, 0.1527, 0.7991, 0.1547, 0.8012, 0.1281, 0.8271, 0.1256, 0.7466, 0.851, 0.7627, 0.8409, 0.7766, 0.8648, 0.762, 0.8775, 0.7813, 0.8271, 0.8018, 0.8101, 0.8111, 0.826, 0.7931, 0.8474, 0.5102, 0.7477, 0.5308, 0.7716, 0.5238, 0.7821, 0.5066, 0.753, 0.8234, 0.7905, 0.8451, 0.769, 0.8484, 0.7746, 0.8298, 0.8014, 0.5511, 0.7944, 0.5704, 0.8154, 0.5576, 0.8348, 0.541, 0.8097, 0.588, 0.8336, 0.6032, 0.8484, 0.5863, 0.8737, 0.5729, 0.8564, 0.8512, 0.1555, 0.825, 0.1527, 0.8271, 0.1256, 0.8533, 0.1289, 0.4114, 0.2206, 0.4178, 0.1835, 0.435, 0.1865, 0.4296, 0.2238, 0.7766, 0.8648, 0.7931, 0.8474, 0.8074, 0.8638, 0.7933, 0.8841, 0.8111, 0.826, 0.8298, 0.8014, 0.8374, 0.8103, 0.8223, 0.8389, 0.5238, 0.7821, 0.541, 0.8097, 0.5292, 0.8218, 0.5156, 0.7904, 0.5576, 0.8348, 0.5729, 0.8564, 0.5552, 0.8745, 0.5425, 0.8501, 0.4157, 0.3326, 0.4103, 0.2966, 0.4285, 0.2999, 0.4329, 0.3357, 0.4089, 0.2588, 0.4114, 0.2206, 0.4296, 0.2238, 0.4274, 0.2621, 0.4178, 0.1835, 0.4279, 0.1489, 0.4433, 0.1517, 0.435, 0.1865, 0.7931, 0.8474, 0.8111, 0.826, 0.8223, 0.8389, 0.8074, 0.8638, 0.5066, 0.753, 0.5238, 0.7821, 0.5156, 0.7904, 0.5025, 0.7573, 0.8298, 0.8014, 0.8484, 0.7746, 0.8523, 0.7791, 0.8374, 0.8103, 0.541, 0.8097, 0.5576, 0.8348, 0.5425, 0.8501, 0.5292, 0.8218, 0.5729, 0.8564, 0.5863, 0.8737, 0.5667, 0.8938, 0.5552, 0.8745, 0.4103, 0.2966, 0.4089, 0.2588, 0.4274, 0.2621, 0.4285, 0.2999, 0.4296, 0.2238, 0.435, 0.1865, 0.4551, 0.1891, 0.451, 0.2266, 0.4433, 0.1517, 0.4543, 0.1205, 0.4698, 0.1225, 0.4615, 0.154, 0.8223, 0.8389, 0.8374, 0.8103, 0.8461, 0.8167, 0.8349, 0.8482, 0.5156, 0.7904, 0.5292, 0.8218, 0.516, 0.8302, 0.5066, 0.7962, 0.5425, 0.8501, 0.5552, 0.8745, 0.5355, 0.8871, 0.5258, 0.8609, 0.4329, 0.3357, 0.4285, 0.2999, 0.45, 0.3026, 0.4531, 0.3383, 0.4274, 0.2621, 0.4296, 0.2238, 0.451, 0.2266, 0.4493, 0.2649, 0.435, 0.1865, 0.4433, 0.1517, 0.4615, 0.154, 0.4551, 0.1891, 0.8074, 0.8638, 0.8223, 0.8389, 0.8349, 0.8482, 0.8234, 0.8756, 0.5025, 0.7573, 0.5156, 0.7904, 0.5066, 0.7962, 0.4979, 0.7602, 0.8374, 0.8103, 0.8523, 0.7791, 0.8567, 0.7824, 0.8461, 0.8167, 0.5292, 0.8218, 0.5425, 0.8501, 0.5258, 0.8609, 0.516, 0.8302, 0.4403, 0.3682, 0.4329, 0.3357, 0.4531, 0.3383, 0.4585, 0.3705, 0.4285, 0.2999, 0.4274, 0.2621, 0.4493, 0.2649, 0.45, 0.3026, 0.451, 0.2266, 0.4551, 0.1891, 0.4776, 0.1912, 0.4748, 0.2287, 0.4615, 0.154, 0.4698, 0.1225, 0.487, 0.1241, 0.4817, 0.1558, 0.8349, 0.8482, 0.8461, 0.8167, 0.8555, 0.8204, 0.8485, 0.8536, 0.5066, 0.7962, 0.516, 0.8302, 0.5022, 0.8347, 0.497, 0.7993, 0.5258, 0.8609, 0.5355, 0.8871, 0.5147, 0.8938, 0.5081, 0.8666, 0.4531, 0.3383, 0.45, 0.3026, 0.4738, 0.3048, 0.4755, 0.3403, 0.4493, 0.2649, 0.451, 0.2266, 0.4748, 0.2287, 0.4736, 0.2671, 0.4551, 0.1891, 0.4615, 0.154, 0.4817, 0.1558, 0.4776, 0.1912, 0.8234, 0.8756, 0.8349, 0.8482, 0.8485, 0.8536, 0.8407, 0.8825, 0.4979, 0.7602, 0.5066, 0.7962, 0.497, 0.7993, 0.493, 0.7618, 0.8461, 0.8167, 0.8567, 0.7824, 0.8615, 0.7843, 0.8555, 0.8204, 0.516, 0.8302, 0.5258, 0.8609, 0.5081, 0.8666, 0.5022, 0.8347, 0.4585, 0.3705, 0.4531, 0.3383, 0.4755, 0.3403, 0.4787, 0.3724, 0.45, 0.3026, 0.4493, 0.2649, 0.4736, 0.2671, 0.4738, 0.3048, 0.4748, 0.2287, 0.4776, 0.1912, 0.5014, 0.1926, 0.5001, 0.2302, 0.4817, 0.1558, 0.487, 0.1241, 0.5052, 0.1251, 0.5031, 0.1571, 0.8485, 0.8536, 0.8555, 0.8204, 0.8651, 0.8213, 0.8625, 0.8548, 0.497, 0.7993, 0.5022, 0.8347, 0.488, 0.835, 0.4873, 0.7995, 0.4831, 0.3997, 0.4787, 0.3724, 0.5001, 0.3736, 0.5014, 0.4008, 0.4755, 0.3403, 0.4738, 0.3048, 0.4991, 0.3063, 0.4993, 0.3417, 0.4736, 0.2671, 0.4748, 0.2287, 0.5001, 0.2302, 0.4994, 0.2686, 0.4776, 0.1912, 0.4817, 0.1558, 0.5031, 0.1571, 0.5014, 0.1926, 0.8407, 0.8825, 0.8485, 0.8536, 0.8625, 0.8548, 0.8585, 0.8841, 0.493, 0.7618, 0.497, 0.7993, 0.4873, 0.7995, 0.488, 0.7619, 0.8555, 0.8204, 0.8615, 0.7843, 0.8664, 0.7847, 0.8651, 0.8213, 0.5022, 0.8347, 0.5081, 0.8666, 0.4902, 0.867, 0.488, 0.835, 0.4787, 0.3724, 0.4755, 0.3403, 0.4993, 0.3417, 0.5001, 0.3736, 0.4738, 0.3048, 0.4736, 0.2671, 0.4994, 0.2686, 0.4991, 0.3063, 0.5001, 0.2302, 0.5014, 0.1926, 0.5257, 0.1933, 0.5259, 0.231, 0.5031, 0.1571, 0.5052, 0.1251, 0.5238, 0.1257, 0.525, 0.1577, 0.8625, 0.8548, 0.8651, 0.8213, 0.8747, 0.8193, 0.8764, 0.8519, 0.4873, 0.7995, 0.488, 0.835, 0.4742, 0.8312, 0.4778, 0.7969, 0.5014, 0.4008, 0.5001, 0.3736, 0.522, 0.3743, 0.52, 0.4013, 0.4993, 0.3417, 0.4991, 0.3063, 0.5249, 0.307, 0.5236, 0.3424, 0.4994, 0.2686, 0.5001, 0.2302, 0.5259, 0.231, 0.5257, 0.2694, 0.5014, 0.1926, 0.5031, 0.1571, 0.525, 0.1577, 0.5257, 0.1933, 0.5052, 0.1251, 0.5076, 0.09797, 0.5222, 0.0984, 0.5238, 0.1257, 0.488, 0.7619, 0.4873, 0.7995, 0.4778, 0.7969, 0.4832, 0.7606, 0.8651, 0.8213, 0.8664, 0.7847, 0.8713, 0.7837, 0.8747, 0.8193, 0.488, 0.835, 0.4902, 0.867, 0.4726, 0.8622, 0.4742, 0.8312, 0.5001, 0.3736, 0.4993, 0.3417, 0.5236, 0.3424, 0.522, 0.3743, 0.4991, 0.3063, 0.4994, 0.2686, 0.5257, 0.2694, 0.5249, 0.307, 0.5259, 0.231, 0.5257, 0.1933, 0.5496, 0.1933, 0.5513, 0.231, 0.525, 0.1577, 0.5238, 0.1257, 0.542, 0.1257, 0.5464, 0.1577, 0.8764, 0.8519, 0.8747, 0.8193, 0.8839, 0.8144, 0.8897, 0.8449, 0.4778, 0.7969, 0.4742, 0.8312, 0.4612, 0.8234, 0.4688, 0.7915, 0.52, 0.4013, 0.522, 0.3743, 0.5435, 0.3743, 0.5382, 0.4013, 0.5236, 0.3424, 0.5249, 0.307, 0.5502, 0.307, 0.5475, 0.3424, 0.5257, 0.2694, 0.5259, 0.231, 0.5513, 0.231, 0.5515, 0.2694, 0.5257, 0.1933, 0.525, 0.1577, 0.5464, 0.1577, 0.5496, 0.1933, 0.5238, 0.1257, 0.5222, 0.0984, 0.5365, 0.0984, 0.542, 0.1257, 0.4832, 0.7606, 0.4778, 0.7969, 0.4688, 0.7915, 0.4786, 0.7578, 0.8747, 0.8193, 0.8713, 0.7837, 0.876, 0.7813, 0.8839, 0.8144, 0.4742, 0.8312, 0.4726, 0.8622, 0.456, 0.8522, 0.4612, 0.8234, 0.522, 0.3743, 0.5236, 0.3424, 0.5475, 0.3424, 0.5435, 0.3743, 0.5249, 0.307, 0.5257, 0.2694, 0.5515, 0.2694, 0.5502, 0.307, 0.5513, 0.231, 0.5496, 0.1933, 0.572, 0.1926, 0.5751, 0.2302, 0.5464, 0.1577, 0.542, 0.1257, 0.5592, 0.1251, 0.5667, 0.1571, 0.8897, 0.8449, 0.8839, 0.8144, 0.8922, 0.807, 0.9018, 0.8341, 0.4688, 0.7915, 0.4612, 0.8234, 0.4496, 0.8119, 0.4608, 0.7836, 0.5382, 0.4013, 0.5435, 0.3743, 0.5637, 0.3736, 0.5554, 0.4008, 0.5475, 0.3424, 0.5502, 0.307, 0.5741, 0.3063, 0.57, 0.3417, 0.5515, 0.2694, 0.5513, 0.231, 0.5751, 0.2302, 0.5758, 0.2686, 0.5496, 0.1933, 0.5464, 0.1577, 0.5667, 0.1571, 0.572, 0.1926, 0.542, 0.1257, 0.5365, 0.0984, 0.55, 0.09797, 0.5592, 0.1251, 0.4786, 0.7578, 0.4688, 0.7915, 0.4608, 0.7836, 0.4745, 0.7538, 0.8839, 0.8144, 0.876, 0.7813, 0.8802, 0.7775, 0.8922, 0.807, 0.4612, 0.8234, 0.456, 0.8522, 0.4412, 0.8376, 0.4496, 0.8119, 0.5435, 0.3743, 0.5475, 0.3424, 0.57, 0.3417, 0.5637, 0.3736, 0.5502, 0.307, 0.5515, 0.2694, 0.5758, 0.2686, 0.5741, 0.3063, 0.5751, 0.2302, 0.572, 0.1926, 0.5923, 0.1912, 0.5966, 0.2287, 0.5667, 0.1571, 0.5592, 0.1251, 0.5747, 0.1241, 0.5849, 0.1558, 0.9018, 0.8341, 0.8922, 0.807, 0.8995, 0.7972, 0.9124, 0.8199, 0.4608, 0.7836, 0.4496, 0.8119, 0.4397, 0.7971, 0.454, 0.7734, 0.5554, 0.4008, 0.5637, 0.3736, 0.5819, 0.3724, 0.5709, 0.3997, 0.57, 0.3417, 0.5741, 0.3063, 0.5955, 0.3048, 0.5902, 0.3403, 0.5758, 0.2686, 0.5751, 0.2302, 0.5966, 0.2287, 0.5977, 0.2671, 0.572, 0.1926, 0.5667, 0.1571, 0.5849, 0.1558, 0.5923, 0.1912, 0.9086, 0.8577, 0.9018, 0.8341, 0.9124, 0.8199, 0.922, 0.8396, 0.4745, 0.7538, 0.4608, 0.7836, 0.454, 0.7734, 0.4711, 0.7486, 0.8922, 0.807, 0.8802, 0.7775, 0.8839, 0.7725, 0.8995, 0.7972, 0.4496, 0.8119, 0.4412, 0.8376, 0.4286, 0.8188, 0.4397, 0.7971, 0.5637, 0.3736, 0.57, 0.3417, 0.5902, 0.3403, 0.5819, 0.3724, 0.5741, 0.3063, 0.5758, 0.2686, 0.5977, 0.2671, 0.5955, 0.3048, 0.5966, 0.2287, 0.5923, 0.1912, 0.6095, 0.1891, 0.6149, 0.2266, 0.5849, 0.1558, 0.5747, 0.1241, 0.5879, 0.1225, 0.6004, 0.154, 0.9124, 0.8199, 0.8995, 0.7972, 0.9054, 0.7855, 0.9209, 0.8029, 0.454, 0.7734, 0.4397, 0.7971, 0.432, 0.7797, 0.4487, 0.7614, 0.4286, 0.8188, 0.4213, 0.8376, 0.4097, 0.8115, 0.4188, 0.7966, 0.5902, 0.3403, 0.5955, 0.3048, 0.6138, 0.3026, 0.6074, 0.3383, 0.2746, 0.2358, 0.2729, 0.2741, 0.2546, 0.2717, 0.256, 0.2333, 0.5923, 0.1912, 0.5849, 0.1558, 0.6004, 0.154, 0.6095, 0.1891, 0.922, 0.8396, 0.9124, 0.8199, 0.9209, 0.8029, 0.9329, 0.818, 0.4711, 0.7486, 0.454, 0.7734, 0.4487, 0.7614, 0.4683, 0.7425, 0.8995, 0.7972, 0.8839, 0.7725, 0.8869, 0.7665, 0.9054, 0.7855, 0.4397, 0.7971, 0.4286, 0.8188, 0.4188, 0.7966, 0.432, 0.7797, 0.5819, 0.3724, 0.5902, 0.3403, 0.6074, 0.3383, 0.5974, 0.3705, 0.2724, 0.198, 0.2746, 0.2358, 0.256, 0.2333, 0.2541, 0.1956, 0.2546, 0.2717, 0.25, 0.3092, 0.2298, 0.3075, 0.2332, 0.2698, 0.2424, 0.3444, 0.232, 0.376, 0.2166, 0.3747, 0.2242, 0.3429, 0.9209, 0.8029, 0.9054, 0.7855, 0.9096, 0.7723, 0.9271, 0.7837, 0.4487, 0.7614, 0.432, 0.7797, 0.4267, 0.7602, 0.4451, 0.748, 0.2302, 0.1003, 0.2409, 0.1278, 0.2227, 0.1263, 0.2147, 0.09904, 0.249, 0.16, 0.2541, 0.1956, 0.2326, 0.1938, 0.2288, 0.1583, 0.256, 0.2333, 0.2546, 0.2717, 0.2332, 0.2698, 0.2341, 0.2315, 0.25, 0.3092, 0.2424, 0.3444, 0.2242, 0.3429, 0.2298, 0.3075, 0.232, 0.376, 0.2193, 0.4028, 0.2072, 0.4017, 0.2166, 0.3747, 0.4683, 0.7425, 0.4487, 0.7614, 0.4451, 0.748, 0.4665, 0.7357, 0.9054, 0.7855, 0.8869, 0.7665, 0.8891, 0.7598, 0.9096, 0.7723, 0.432, 0.7797, 0.4188, 0.7966, 0.4122, 0.7718, 0.4267, 0.7602, 0.2409, 0.1278, 0.249, 0.16, 0.2288, 0.1583, 0.2227, 0.1263, 0.2541, 0.1956, 0.256, 0.2333, 0.2341, 0.2315, 0.2326, 0.1938, 0.2332, 0.2698, 0.2298, 0.3075, 0.2073, 0.3064, 0.2093, 0.2687, 0.2242, 0.3429, 0.2166, 0.3747, 0.1994, 0.3739, 0.204, 0.3419, 0.9271, 0.7837, 0.9096, 0.7723, 0.9121, 0.7581, 0.9307, 0.763, 0.4451, 0.748, 0.4267, 0.7602, 0.4242, 0.7395, 0.4433, 0.7337, 0.2147, 0.09904, 0.2227, 0.1263, 0.2025, 0.1253, 0.1975, 0.09824, 0.2288, 0.1583, 0.2326, 0.1938, 0.2088, 0.1927, 0.2063, 0.1572, 0.2341, 0.2315, 0.2332, 0.2698, 0.2093, 0.2687, 0.2098, 0.2303, 0.2298, 0.3075, 0.2242, 0.3429, 0.204, 0.3419, 0.2073, 0.3064, 0.2166, 0.3747, 0.2072, 0.4017, 0.1936, 0.4011, 0.1994, 0.3739, 0.4665, 0.7357, 0.4451, 0.748, 0.4433, 0.7337, 0.4656, 0.7284, 0.9096, 0.7723, 0.8891, 0.7598, 0.8904, 0.7525, 0.9121, 0.7581, 0.4267, 0.7602, 0.4122, 0.7718, 0.4089, 0.7454, 0.4242, 0.7395, 0.2227, 0.1263, 0.2288, 0.1583, 0.2063, 0.1572, 0.2025, 0.1253, 0.2326, 0.1938, 0.2341, 0.2315, 0.2098, 0.2303, 0.2088, 0.1927, 0.2093, 0.2687, 0.2073, 0.3064, 0.1835, 0.3061, 0.184, 0.2684, 0.204, 0.3419, 0.1994, 0.3739, 0.1811, 0.3736, 0.1825, 0.3416, 0.9307, 0.763, 0.9121, 0.7581, 0.9127, 0.7434, 0.9316, 0.7417, 0.4433, 0.7337, 0.4242, 0.7395, 0.4243, 0.7183, 0.4434, 0.7191, 0.1975, 0.09824, 0.2025, 0.1253, 0.181, 0.125, 0.1792, 0.09797, 0.2063, 0.1572, 0.2088, 0.1927, 0.1835, 0.1923, 0.1825, 0.1569, 0.2098, 0.2303, 0.2093, 0.2687, 0.184, 0.2684, 0.184, 0.2299, 0.2073, 0.3064, 0.204, 0.3419, 0.1825, 0.3416, 0.1835, 0.3061, 0.1994, 0.3739, 0.1936, 0.4011, 0.1793, 0.4009, 0.1811, 0.3736, 0.4656, 0.7284, 0.4433, 0.7337, 0.4434, 0.7191, 0.4657, 0.7209, 0.9121, 0.7581, 0.8904, 0.7525, 0.8907, 0.745, 0.9127, 0.7434, 0.4242, 0.7395, 0.4089, 0.7454, 0.4091, 0.7184, 0.4243, 0.7183, 0.2025, 0.1253, 0.2063, 0.1572, 0.1825, 0.1569, 0.181, 0.125, 0.2088, 0.1927, 0.2098, 0.2303, 0.184, 0.2299, 0.1835, 0.1923, 0.184, 0.2684, 0.1835, 0.3061, 0.1592, 0.3064, 0.1582, 0.2687, 0.1825, 0.3416, 0.1811, 0.3736, 0.1625, 0.3739, 0.1606, 0.3419, 0.9316, 0.7417, 0.9127, 0.7434, 0.9115, 0.7288, 0.9297, 0.7206, 0.4434, 0.7191, 0.4243, 0.7183, 0.4273, 0.6974, 0.4454, 0.7047, 0.1792, 0.09797, 0.181, 0.125, 0.1592, 0.1253, 0.1606, 0.09824, 0.1825, 0.1569, 0.1835, 0.1923, 0.1577, 0.1927, 0.1582, 0.1572, 0.184, 0.2299, 0.184, 0.2684, 0.1582, 0.2687, 0.1577, 0.2303, 0.1835, 0.3061, 0.1825, 0.3416, 0.1606, 0.3419, 0.1592, 0.3064, 0.1811, 0.3736, 0.1793, 0.4009, 0.1647, 0.4011, 0.1625, 0.3739, 0.4657, 0.7209, 0.4434, 0.7191, 0.4454, 0.7047, 0.4667, 0.7136, 0.9127, 0.7434, 0.8907, 0.745, 0.89, 0.7376, 0.9115, 0.7288, 0.4243, 0.7183, 0.4091, 0.7184, 0.4128, 0.6919, 0.4273, 0.6974, 0.181, 0.125, 0.1825, 0.1569, 0.1582, 0.1572, 0.1592, 0.1253, 0.1835, 0.1923, 0.184, 0.2299, 0.1577, 0.2303, 0.1577, 0.1927, 0.1582, 0.2687, 0.1592, 0.3064, 0.1354, 0.3075, 0.1329, 0.2698, 0.1606, 0.3419, 0.1625, 0.3739, 0.1443, 0.3747, 0.1392, 0.3429, 0.9297, 0.7206, 0.9115, 0.7288, 0.9083, 0.715, 0.9252, 0.7005, 0.4454, 0.7047, 0.4273, 0.6974, 0.4328, 0.6777, 0.4493, 0.6911, 0.1606, 0.09824, 0.1592, 0.1253, 0.1377, 0.1263, 0.1424, 0.09904, 0.1582, 0.1572, 0.1577, 0.1927, 0.1324, 0.1938, 0.1343, 0.1583, 0.1577, 0.2303, 0.1582, 0.2687, 0.1329, 0.2698, 0.1319, 0.2315, 0.1592, 0.3064, 0.1606, 0.3419, 0.1392, 0.3429, 0.1354, 0.3075, 0.1625, 0.3739, 0.1647, 0.4011, 0.1503, 0.4017, 0.1443, 0.3747, 0.4667, 0.7136, 0.4454, 0.7047, 0.4493, 0.6911, 0.4686, 0.7067, 0.9115, 0.7288, 0.89, 0.7376, 0.8884, 0.7305, 0.9083, 0.715, 0.4273, 0.6974, 0.4128, 0.6919, 0.4199, 0.6667, 0.4328, 0.6777, 0.1592, 0.1253, 0.1582, 0.1572, 0.1343, 0.1583, 0.1377, 0.1263, 0.1577, 0.1927, 0.1577, 0.2303, 0.1319, 0.2315, 0.1324, 0.1938, 0.1329, 0.2698, 0.1354, 0.3075, 0.1129, 0.3092, 0.109, 0.2717, 0.1392, 0.3429, 0.1443, 0.3747, 0.1271, 0.376, 0.119, 0.3444, 0.9252, 0.7005, 0.9083, 0.715, 0.9035, 0.7023, 0.9181, 0.682, 0.4493, 0.6911, 0.4328, 0.6777, 0.4408, 0.6598, 0.4548, 0.6789, 0.1424, 0.09904, 0.1377, 0.1263, 0.1175, 0.1278, 0.1252, 0.1003, 0.1343, 0.1583, 0.1324, 0.1938, 0.1085, 0.1956, 0.1119, 0.16, 0.1319, 0.2315, 0.1329, 0.2698, 0.109, 0.2717, 0.1076, 0.2333, 0.1354, 0.3075, 0.1392, 0.3429, 0.119, 0.3444, 0.1129, 0.3092, 0.1443, 0.3747, 0.1503, 0.4017, 0.1368, 0.4028, 0.1271, 0.376, 0.4686, 0.7067, 0.4493, 0.6911, 0.4548, 0.6789, 0.4714, 0.7004, 0.9083, 0.715, 0.8884, 0.7305, 0.886, 0.7241, 0.9035, 0.7023, 0.4328, 0.6777, 0.4199, 0.6667, 0.4301, 0.644, 0.4408, 0.6598, 0.1377, 0.1263, 0.1343, 0.1583, 0.1119, 0.16, 0.1175, 0.1278, 0.1324, 0.1938, 0.1319, 0.2315, 0.1076, 0.2333, 0.1085, 0.1956, 0.109, 0.2717, 0.1129, 0.3092, 0.0927, 0.3115, 0.0876, 0.2741, 0.119, 0.3444, 0.1271, 0.376, 0.1116, 0.3778, 0.1008, 0.3465, 0.9181, 0.682, 0.9035, 0.7023, 0.8971, 0.6913, 0.9088, 0.6661, 0.4548, 0.6789, 0.4408, 0.6598, 0.4509, 0.6446, 0.4617, 0.6683, 0.1252, 0.1003, 0.1175, 0.1278, 0.09933, 0.1299, 0.1097, 0.1021, 0.1119, 0.16, 0.1085, 0.1956, 0.08708, 0.198, 0.09168, 0.1623, 0.1076, 0.2333, 0.109, 0.2717, 0.0876, 0.2741, 0.0857, 0.2358, 0.1129, 0.3092, 0.119, 0.3444, 0.1008, 0.3465, 0.0927, 0.3115, 0.9294, 0.6642, 0.9181, 0.682, 0.9088, 0.6661, 0.9175, 0.6439, 0.4714, 0.7004, 0.4548, 0.6789, 0.4617, 0.6683, 0.475, 0.695, 0.9035, 0.7023, 0.886, 0.7241, 0.8827, 0.7185, 0.8971, 0.6913, 0.4408, 0.6598, 0.4301, 0.644, 0.4429, 0.6246, 0.4509, 0.6446, 0.1175, 0.1278, 0.1119, 0.16, 0.09168, 0.1623, 0.09933, 0.1299, 0.1085, 0.1956, 0.1076, 0.2333, 0.0857, 0.2358, 0.08708, 0.198, 0.0876, 0.2741, 0.0927, 0.3115, 0.07553, 0.3143, 0.06937, 0.2771, 0.1008, 0.3465, 0.1116, 0.3778, 0.09847, 0.3799, 0.08536, 0.349, 0.9088, 0.6661, 0.8971, 0.6913, 0.8894, 0.6824, 0.8977, 0.6532, 0.4617, 0.6683, 0.4509, 0.6446, 0.4628, 0.6325, 0.4699, 0.66, 0.2276, 0.6232, 0.2401, 0.6547, 0.2246, 0.6566, 0.2144, 0.6248, 0.2492, 0.6899, 0.2546, 0.7273, 0.2363, 0.7295, 0.232, 0.6919, 0.0857, 0.2358, 0.0876, 0.2741, 0.06937, 0.2771, 0.06712, 0.2388, 0.0927, 0.3115, 0.1008, 0.3465, 0.08536, 0.349, 0.07553, 0.3143, 0.9175, 0.6439, 0.9088, 0.6661, 0.8977, 0.6532, 0.9033, 0.6275, 0.475, 0.695, 0.4617, 0.6683, 0.4699, 0.66, 0.4792, 0.6908, 0.8971, 0.6913, 0.8827, 0.7185, 0.8788, 0.714, 0.8894, 0.6824, 0.4509, 0.6446, 0.4429, 0.6246, 0.458, 0.6093, 0.4628, 0.6325, 0.2401, 0.6547, 0.2492, 0.6899, 0.232, 0.6919, 0.2246, 0.6566, 0.2546, 0.7273, 0.256, 0.7656, 0.2374, 0.7678, 0.2363, 0.7295, 0.2352, 0.8055, 0.2299, 0.8411, 0.2097, 0.8425, 0.2138, 0.807, 0.2216, 0.8731, 0.2106, 0.9004, 0.1951, 0.9015, 0.2034, 0.8744, 0.8977, 0.6532, 0.8894, 0.6824, 0.8807, 0.676, 0.8851, 0.6439, 0.4699, 0.66, 0.4628, 0.6325, 0.4759, 0.6241, 0.4789, 0.6542, 0.2144, 0.6248, 0.2246, 0.6566, 0.2064, 0.6578, 0.1989, 0.6259, 0.232, 0.6919, 0.2363, 0.7295, 0.2148, 0.731, 0.2117, 0.6933, 0.2374, 0.7678, 0.2352, 0.8055, 0.2138, 0.807, 0.2155, 0.7694, 0.2299, 0.8411, 0.2216, 0.8731, 0.2034, 0.8744, 0.2097, 0.8425, 0.9033, 0.6275, 0.8977, 0.6532, 0.8851, 0.6439, 0.8873, 0.6157, 0.4792, 0.6908, 0.4699, 0.66, 0.4789, 0.6542, 0.4838, 0.6878, 0.8894, 0.6824, 0.8788, 0.714, 0.8744, 0.7107, 0.8807, 0.676, 0.4628, 0.6325, 0.458, 0.6093, 0.4747, 0.5985, 0.4759, 0.6241, 0.2246, 0.6566, 0.232, 0.6919, 0.2117, 0.6933, 0.2064, 0.6578, 0.2363, 0.7295, 0.2374, 0.7678, 0.2155, 0.7694, 0.2148, 0.731, 0.2138, 0.807, 0.2097, 0.8425, 0.1872, 0.8432, 0.1899, 0.8078, 0.2034, 0.8744, 0.1951, 0.9015, 0.1779, 0.902, 0.1831, 0.875, 0.8851, 0.6439, 0.8807, 0.676, 0.8714, 0.6723, 0.8715, 0.6385, 0.4789, 0.6542, 0.4759, 0.6241, 0.4898, 0.6196, 0.4885, 0.6511, 0.1989, 0.6259, 0.2064, 0.6578, 0.1861, 0.6585, 0.1817, 0.6264, 0.2117, 0.6933, 0.2148, 0.731, 0.1909, 0.7317, 0.1892, 0.694, 0.2155, 0.7694, 0.2138, 0.807, 0.1899, 0.8078, 0.1912, 0.7701, 0.2097, 0.8425, 0.2034, 0.8744, 0.1831, 0.875, 0.1872, 0.8432, 0.8873, 0.6157, 0.8851, 0.6439, 0.8715, 0.6385, 0.87, 0.6088, 0.4838, 0.6878, 0.4789, 0.6542, 0.4885, 0.6511, 0.4886, 0.6863, 0.8807, 0.676, 0.8744, 0.7107, 0.8696, 0.7088, 0.8714, 0.6723, 0.1897, 0.5987, 0.1989, 0.6259, 0.1817, 0.6264, 0.1762, 0.5991, 0.2064, 0.6578, 0.2117, 0.6933, 0.1892, 0.694, 0.1861, 0.6585, 0.2148, 0.731, 0.2155, 0.7694, 0.1912, 0.7701, 0.1909, 0.7317, 0.8647, 0.7084, 0.8663, 0.7466, 0.8598, 0.7094, 0.4901, 0.7236, 0.4936, 0.6862, 0.4984, 0.6875, 0.4901, 0.7236, 0.4984, 0.6875, 0.503, 0.6902, 0.8598, 0.7094, 0.8663, 0.7466, 0.8551, 0.7118, 0.4901, 0.7236, 0.503, 0.6902, 0.5071, 0.6943, 0.8551, 0.7118, 0.8663, 0.7466, 0.8508, 0.7156, 0.4901, 0.7236, 0.5071, 0.6943, 0.5106, 0.6994, 0.8508, 0.7156, 0.8663, 0.7466, 0.8471, 0.7206, 0.4901, 0.7236, 0.5106, 0.6994, 0.5133, 0.7056, 0.8471, 0.7206, 0.8663, 0.7466, 0.8441, 0.7266, 0.4901, 0.7236, 0.5133, 0.7056, 0.5151, 0.7124, 0.8441, 0.7266, 0.8663, 0.7466, 0.842, 0.7333, 0.4901, 0.7236, 0.5151, 0.7124, 0.516, 0.7197, 0.842, 0.7333, 0.8663, 0.7466, 0.8407, 0.7406, 0.4901, 0.7236, 0.516, 0.7197, 0.516, 0.7271, 0.8407, 0.7406, 0.8663, 0.7466, 0.8404, 0.7481, 0.4901, 0.7236, 0.516, 0.7271, 0.5149, 0.7345, 0.8404, 0.7481, 0.8663, 0.7466, 0.841, 0.7555, 0.4901, 0.7236, 0.5149, 0.7345, 0.513, 0.7414, 0.841, 0.7555, 0.8663, 0.7466, 0.8426, 0.7626, 0.4901, 0.7236, 0.513, 0.7414, 0.5102, 0.7477, 0.8426, 0.7626, 0.8663, 0.7466, 0.8451, 0.769, 0.4901, 0.7236, 0.5102, 0.7477, 0.5066, 0.753, 0.8451, 0.769, 0.8663, 0.7466, 0.8484, 0.7746, 0.4901, 0.7236, 0.5066, 0.753, 0.5025, 0.7573, 0.8484, 0.7746, 0.8663, 0.7466, 0.8523, 0.7791, 0.4901, 0.7236, 0.5025, 0.7573, 0.4979, 0.7602, 0.8523, 0.7791, 0.8663, 0.7466, 0.8567, 0.7824, 0.4901, 0.7236, 0.4979, 0.7602, 0.493, 0.7618, 0.8567, 0.7824, 0.8663, 0.7466, 0.8615, 0.7843, 0.4901, 0.7236, 0.493, 0.7618, 0.488, 0.7619, 0.8615, 0.7843, 0.8663, 0.7466, 0.8664, 0.7847, 0.4901, 0.7236, 0.488, 0.7619, 0.4832, 0.7606, 0.8664, 0.7847, 0.8663, 0.7466, 0.8713, 0.7837, 0.4901, 0.7236, 0.4832, 0.7606, 0.4786, 0.7578, 0.8713, 0.7837, 0.8663, 0.7466, 0.876, 0.7813, 0.4901, 0.7236, 0.4786, 0.7578, 0.4745, 0.7538, 0.876, 0.7813, 0.8663, 0.7466, 0.8802, 0.7775, 0.4901, 0.7236, 0.4745, 0.7538, 0.4711, 0.7486, 0.8802, 0.7775, 0.8663, 0.7466, 0.8839, 0.7725, 0.4901, 0.7236, 0.4711, 0.7486, 0.4683, 0.7425, 0.8839, 0.7725, 0.8663, 0.7466, 0.8869, 0.7665, 0.4901, 0.7236, 0.4683, 0.7425, 0.4665, 0.7357, 0.8869, 0.7665, 0.8663, 0.7466, 0.8891, 0.7598, 0.4901, 0.7236, 0.4665, 0.7357, 0.4656, 0.7284, 0.8891, 0.7598, 0.8663, 0.7466, 0.8904, 0.7525, 0.4901, 0.7236, 0.4656, 0.7284, 0.4657, 0.7209, 0.8904, 0.7525, 0.8663, 0.7466, 0.8907, 0.745, 0.4901, 0.7236, 0.4657, 0.7209, 0.4667, 0.7136, 0.8907, 0.745, 0.8663, 0.7466, 0.89, 0.7376, 0.4901, 0.7236, 0.4667, 0.7136, 0.4686, 0.7067, 0.89, 0.7376, 0.8663, 0.7466, 0.8884, 0.7305, 0.4901, 0.7236, 0.4686, 0.7067, 0.4714, 0.7004, 0.8884, 0.7305, 0.8663, 0.7466, 0.886, 0.7241, 0.4901, 0.7236, 0.4714, 0.7004, 0.475, 0.695, 0.886, 0.7241, 0.8663, 0.7466, 0.8827, 0.7185, 0.4901, 0.7236, 0.475, 0.695, 0.4792, 0.6908, 0.8827, 0.7185, 0.8663, 0.7466, 0.8788, 0.714, 0.4901, 0.7236, 0.4792, 0.6908, 0.4838, 0.6878, 0.8788, 0.714, 0.8663, 0.7466, 0.8744, 0.7107, 0.4901, 0.7236, 0.4838, 0.6878, 0.4886, 0.6863, 0.8744, 0.7107, 0.8663, 0.7466, 0.8696, 0.7088, 0.1899, 0.8078, 0.1872, 0.8432, 0.1633, 0.8432, 0.1646, 0.8078, 0.1831, 0.875, 0.1779, 0.902, 0.1597, 0.902, 0.1617, 0.875, 0.4901, 0.7236, 0.4886, 0.6863, 0.4936, 0.6862, 0.8715, 0.6385, 0.8714, 0.6723, 0.8617, 0.6715, 0.8575, 0.6373, 0.4885, 0.6511, 0.4898, 0.6196, 0.5039, 0.6192, 0.4982, 0.6509, 0.8696, 0.7088, 0.8663, 0.7466, 0.8647, 0.7084, 0.1817, 0.6264, 0.1861, 0.6585, 0.1647, 0.6585, 0.1635, 0.6264, 0.1892, 0.694, 0.1909, 0.7317, 0.1656, 0.7317, 0.1654, 0.694, 0.1912, 0.7701, 0.1899, 0.8078, 0.1646, 0.8078, 0.1653, 0.7701, 0.1872, 0.8432, 0.1831, 0.875, 0.1617, 0.875, 0.1633, 0.8432, 0.87, 0.6088, 0.8715, 0.6385, 0.8575, 0.6373, 0.8522, 0.6072, 0.4886, 0.6863, 0.4885, 0.6511, 0.4982, 0.6509, 0.4936, 0.6862, 0.8714, 0.6723, 0.8696, 0.7088, 0.8647, 0.7084, 0.8617, 0.6715, 0.1762, 0.5991, 0.1817, 0.6264, 0.1635, 0.6264, 0.1619, 0.5991, 0.1861, 0.6585, 0.1892, 0.694, 0.1654, 0.694, 0.1647, 0.6585, 0.1909, 0.7317, 0.1912, 0.7701, 0.1653, 0.7701, 0.1656, 0.7317])
me_mark.materials.append(mat_mark)
me_mark.use_remesh_preserve_volume = False
me_mark.use_remesh_preserve_attributes = False
me_mark.use_mirror_vertex_groups = False
me_mark.update()

# ---- objects
ob_mark = bpy.data.objects.new('mark', me_mark)
ob_lamp = bpy.data.objects.new('Lamp', light_lamp)
ob_camera = bpy.data.objects.new('Camera', cam_camera)

# ---- transforms, parenting, visibility, modifiers, constraints
ob_mark.location = (0.0, 0.0, 0.0)
ob_mark.lock_rotations_4d = False
ob_mark.empty_display_type = 'ARROWS'
ob_mark.lineart.crease_threshold = 0.0
ob_lamp.location = (0.8701, 0.2146, 1.26)
ob_lamp.rotation_euler = (0.6503, 0.05522, 1.866)
ob_lamp.scale = (0.2135, 0.2135, 0.2135)
ob_lamp.lock_rotations_4d = False
ob_lamp.empty_display_type = 'ARROWS'
ob_lamp.color = (0.0, 0.0, 0.0, 0.0)
ob_lamp.lineart.crease_threshold = 0.0
ob_camera.location = (1.597, -1.389, 1.141)
ob_camera.rotation_euler = (1.109, 0.01082, 0.8149)
ob_camera.scale = (0.2135, 0.2135, 0.2135)
ob_camera.lock_rotations_4d = False
ob_camera.empty_display_type = 'ARROWS'
ob_camera.color = (0.0, 0.0, 0.0, 0.0)
ob_camera.display_type = 'WIRE'
ob_camera.lineart.crease_threshold = 0.0

# ---- collection membership
col_collection_1.objects.link(ob_mark)
col_collection_1.objects.link(ob_lamp)
col_collection_1.objects.link(ob_camera)

# ---- scene / render settings (as saved in the file)
scene.camera = ob_camera
scene.frame_start = 1; scene.frame_end = 250; scene.frame_set(1)
scene.render.engine = 'BLENDER_EEVEE_NEXT'
scene.render.resolution_percentage = 50
scene.render.dither_intensity = 0.0
scene.cycles.use_denoising = False
scene.cycles.samples = 10
scene.cycles.sampling_pattern = 'TABULATED_SOBOL'
scene.cycles.light_sampling_threshold = 0.0
scene.cycles.use_adaptive_sampling = False
scene.cycles.use_light_tree = False
scene.cycles.blur_glossy = 0.0
scene.cycles.volume_bounces = 1
scene.cycles.pixel_filter_type = 'GAUSSIAN'
scene.cycles.sample_clamp_indirect = 0.0
scene.view_settings.view_transform = 'Standard'
bpy.context.view_layer.update()

